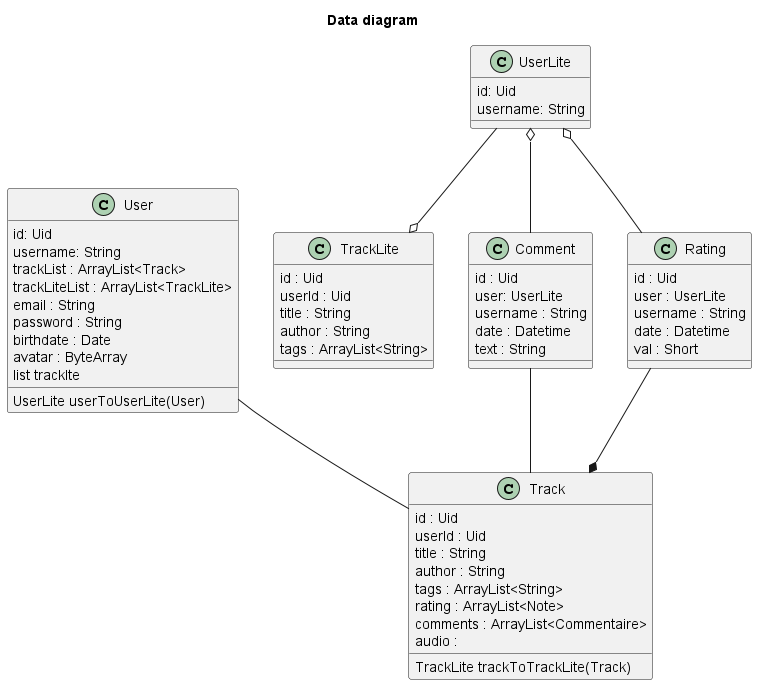

The diagram above was rendered by PlantUML. Its source (embedded in the PNG):
@startuml Data diagram
title Data diagram

    class User {
        id: Uid
        username: String
        trackList : ArrayList<Track>
        trackLiteList : ArrayList<TrackLite>
        email : String
        password : String
        birthdate : Date
        avatar : ByteArray
        list tracklte
        UserLite userToUserLite(User)
    }

    class UserLite {
        id: Uid
        username: String
    }

    class Track{
        id : Uid
        userId : Uid
        title : String
        author : String
        tags : ArrayList<String>
        rating : ArrayList<Note>
        comments : ArrayList<Commentaire>
        audio :
        TrackLite trackToTrackLite(Track)
    }

    class TrackLite{
        id : Uid
        userId : Uid
        title : String
        author : String
        tags : ArrayList<String>
    }

    class Comment {
        id : Uid
        user: UserLite
        username : String
        date : Datetime
        text : String
    }
    
    class Rating{
        id : Uid
        user : UserLite
        username : String
        date : Datetime
        val : Short
    }

    User -- Track
    Comment -- Track
    Rating --* Track
    UserLite o-- Rating
    UserLite o-- Comment
    UserLite --o TrackLite
    
@enduml